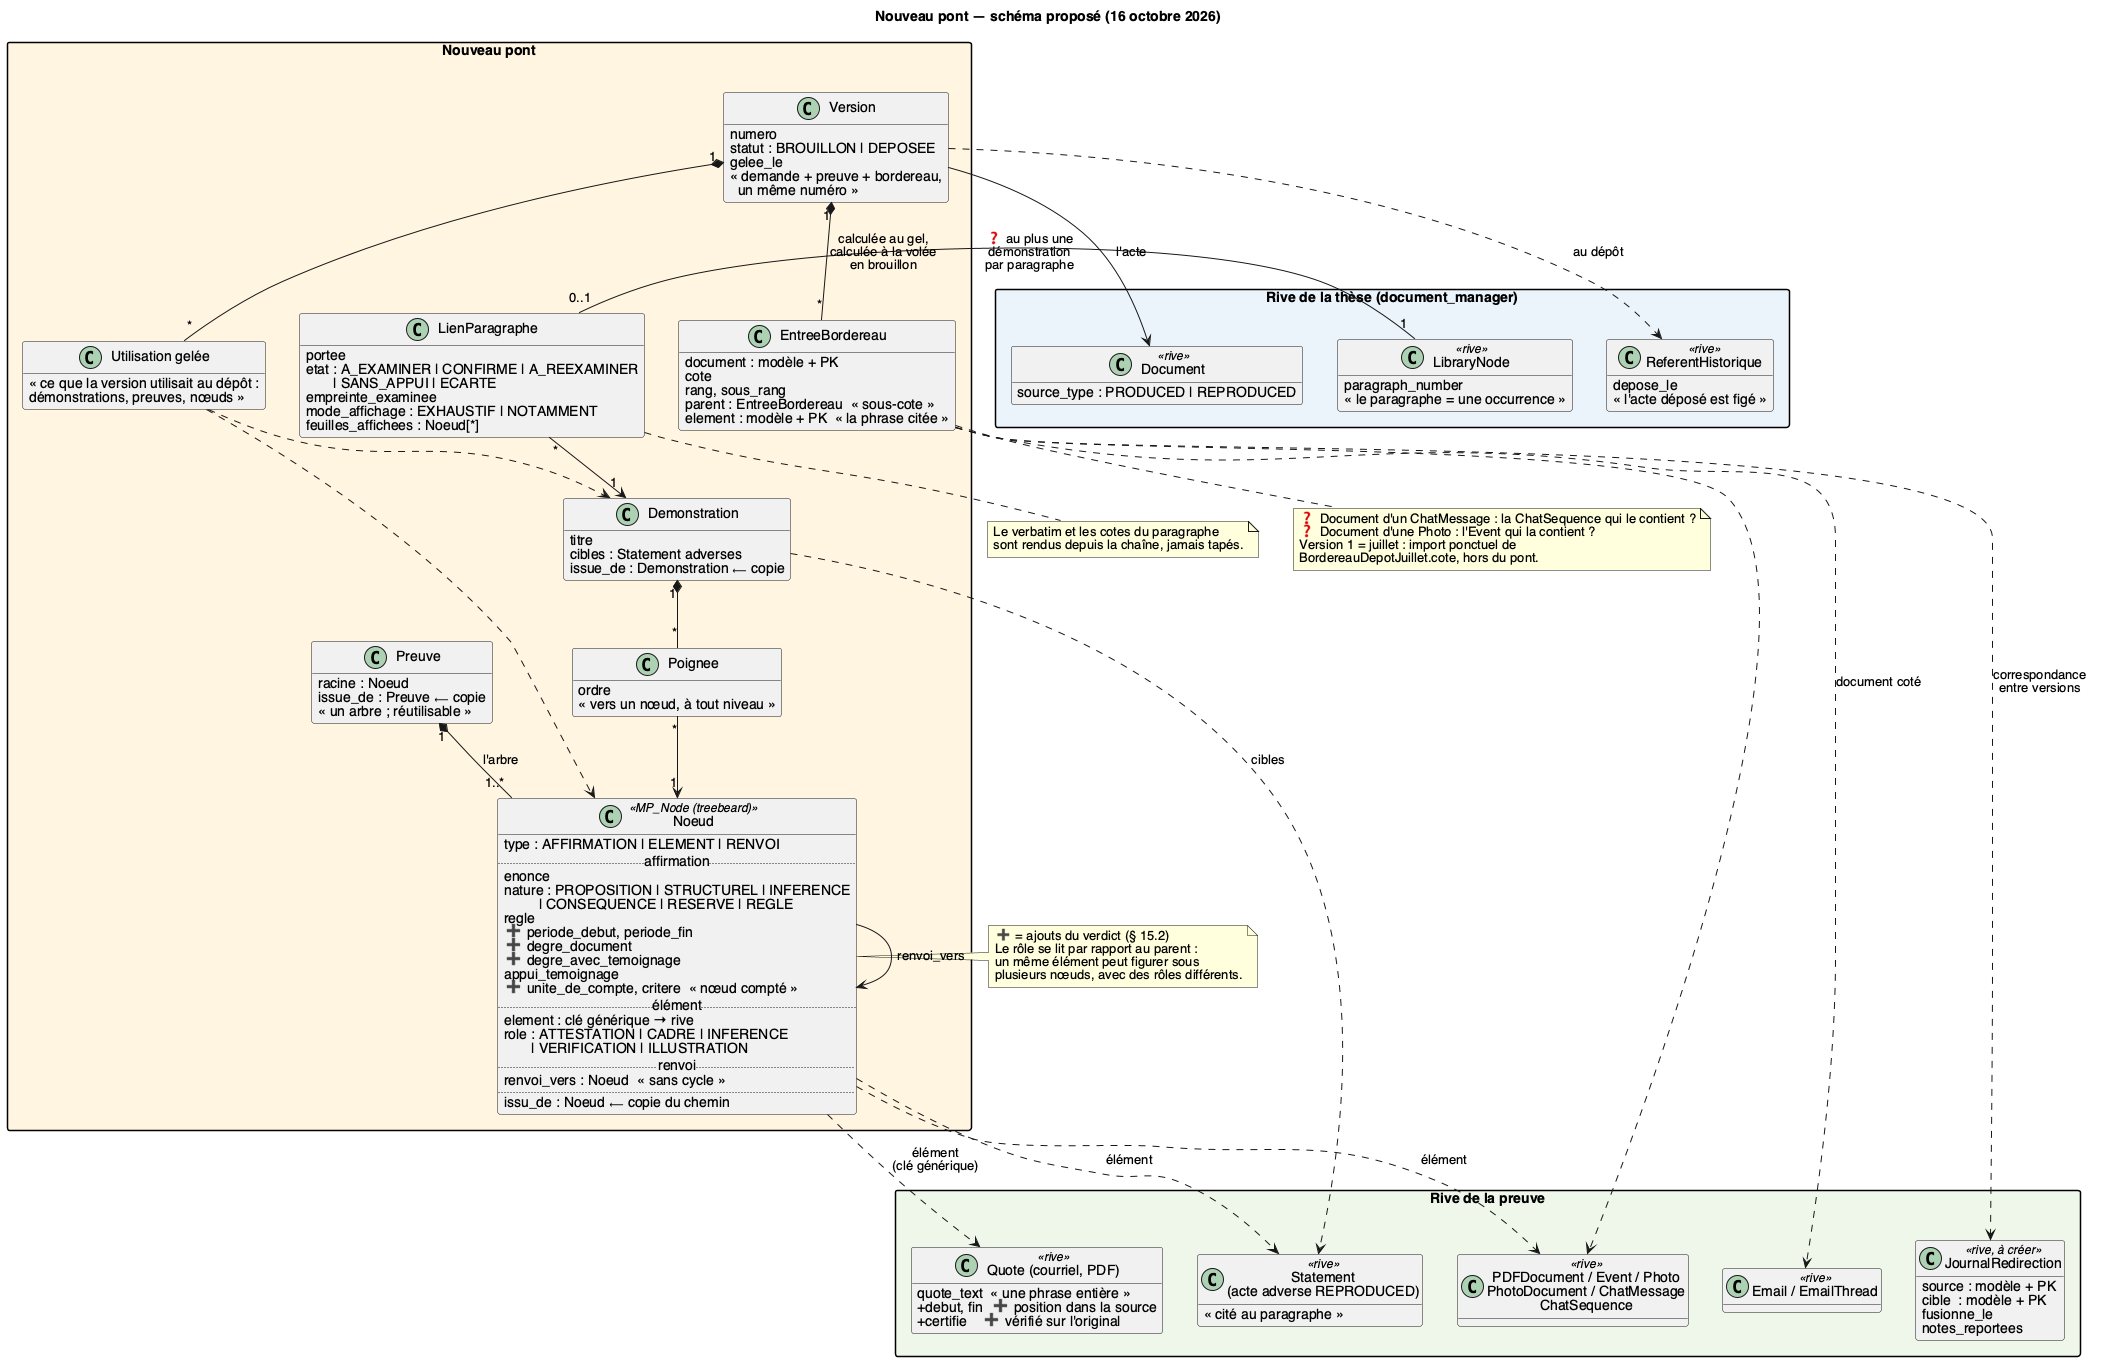

The diagram above was rendered by PlantUML. Its source (embedded in the PNG):
@startuml 02_schema_nouveau_pont
' Le schéma sur papier du nouveau pont — CONCEPTION_PREUVE.md §§ 2, 3, 5, 8, 15
' Les noms de classes et de champs sont des propositions ; ❓ = point encore ouvert.
skinparam defaultFontName Helvetica
skinparam shadowing false
skinparam classAttributeIconSize 0
skinparam packageStyle rectangle
hide empty methods
title Nouveau pont — schéma proposé (16 octobre 2026)

package "Rive de la thèse (document_manager)" as THESE #EAF2FB {
  class Document <<rive>> {
    source_type : PRODUCED | REPRODUCED
  }
  class LibraryNode <<rive>> {
    paragraph_number
    « le paragraphe = une occurrence »
  }
  class ReferentHistorique <<rive>> {
    depose_le
    « l'acte déposé est figé »
  }
}

package "Rive de la preuve" as PREUVE #EEF7EA {
  class "Email / EmailThread" as Email <<rive>>
  class "Quote (courriel, PDF)" as Quote <<rive>> {
    quote_text  « une phrase entière »
    + debut, fin  ➕ position dans la source
    + certifie    ➕ vérifié sur l'original
  }
  class "PDFDocument / Event / Photo\nPhotoDocument / ChatMessage\nChatSequence" as Autres <<rive>>
  class "Statement\n(acte adverse REPRODUCED)" as StmtAdverse <<rive>> {
    « cité au paragraphe »
  }
  class JournalRedirection <<rive, à créer>> {
    source : modèle + PK
    cible  : modèle + PK
    fusionne_le
    notes_reportees
  }
}

package "Nouveau pont" as PONT #FFF4E0 {

  class Preuve {
    racine : Noeud
    issue_de : Preuve ⟵ copie
    « un arbre ; réutilisable »
  }

  class Noeud <<MP_Node (treebeard)>> {
    type : AFFIRMATION | ELEMENT | RENVOI
    .. affirmation ..
    enonce
    nature : PROPOSITION | STRUCTUREL | INFERENCE\n         | CONSEQUENCE | RESERVE | REGLE
    regle
    ➕ periode_debut, periode_fin
    ➕ degre_document
    ➕ degre_avec_temoignage
    appui_temoignage
    ➕ unite_de_compte, critere  « nœud compté »
    .. élément ..
    element : clé générique → rive
    role : ATTESTATION | CADRE | INFERENCE\n       | VERIFICATION | ILLUSTRATION
    .. renvoi ..
    renvoi_vers : Noeud  « sans cycle »
    ..
    issu_de : Noeud ⟵ copie du chemin
  }

  class Demonstration {
    titre
    cibles : Statement adverses
    issue_de : Demonstration ⟵ copie
  }

  class Poignee {
    ordre
    « vers un nœud, à tout niveau »
  }

  class LienParagraphe {
    portee
    etat : A_EXAMINER | CONFIRME | A_REEXAMINER\n       | SANS_APPUI | ECARTE
    empreinte_examinee
    mode_affichage : EXHAUSTIF | NOTAMMENT
    feuilles_affichees : Noeud[*]
  }

  class Version {
    numero
    statut : BROUILLON | DEPOSEE
    gelee_le
    « demande + preuve + bordereau,\n  un même numéro »
  }

  class EntreeBordereau {
    document : modèle + PK
    cote
    rang, sous_rang
    parent : EntreeBordereau  « sous-cote »
    element : modèle + PK  « la phrase citée »
  }

  class "Utilisation gelée" as Gel {
    « ce que la version utilisait au dépôt :
      démonstrations, preuves, nœuds »
  }
}

' Chaîne
LibraryNode "1" -- "0..1" LienParagraphe : ❓ au plus une\ndémonstration\npar paragraphe
LienParagraphe "*" --> "1" Demonstration
Demonstration "1" *-- "*" Poignee
Poignee "*" --> "1" Noeud
Preuve "1" *-- "1..*" Noeud : l'arbre
Noeud --> Noeud : renvoi_vers
Noeud ..> Quote : élément\n(clé générique)
Noeud ..> Autres : élément
Noeud ..> StmtAdverse : élément
Demonstration ..> StmtAdverse : cibles

' Bordereau et versions
Version "1" *-- "*" EntreeBordereau : calculée au gel,\ncalculée à la volée\nen brouillon
Version --> Document : l'acte
Version ..> ReferentHistorique : au dépôt
Version "1" *-- "*" Gel
Gel ..> Demonstration
Gel ..> Noeud
EntreeBordereau ..> Email : document coté
EntreeBordereau ..> Autres
EntreeBordereau ..> JournalRedirection : correspondance\nentre versions

note right of Noeud
  ➕ = ajouts du verdict (§ 15.2)
  Le rôle se lit par rapport au parent :
  un même élément peut figurer sous
  plusieurs nœuds, avec des rôles différents.
end note

note bottom of EntreeBordereau
  ❓ Document d'un ChatMessage : la ChatSequence qui le contient ?
  ❓ Document d'une Photo : l'Event qui la contient ?
  Version 1 = juillet : import ponctuel de
  BordereauDepotJuillet.cote, hors du pont.
end note

note bottom of LienParagraphe
  Le verbatim et les cotes du paragraphe
  sont rendus depuis la chaîne, jamais tapés.
end note
@enduml